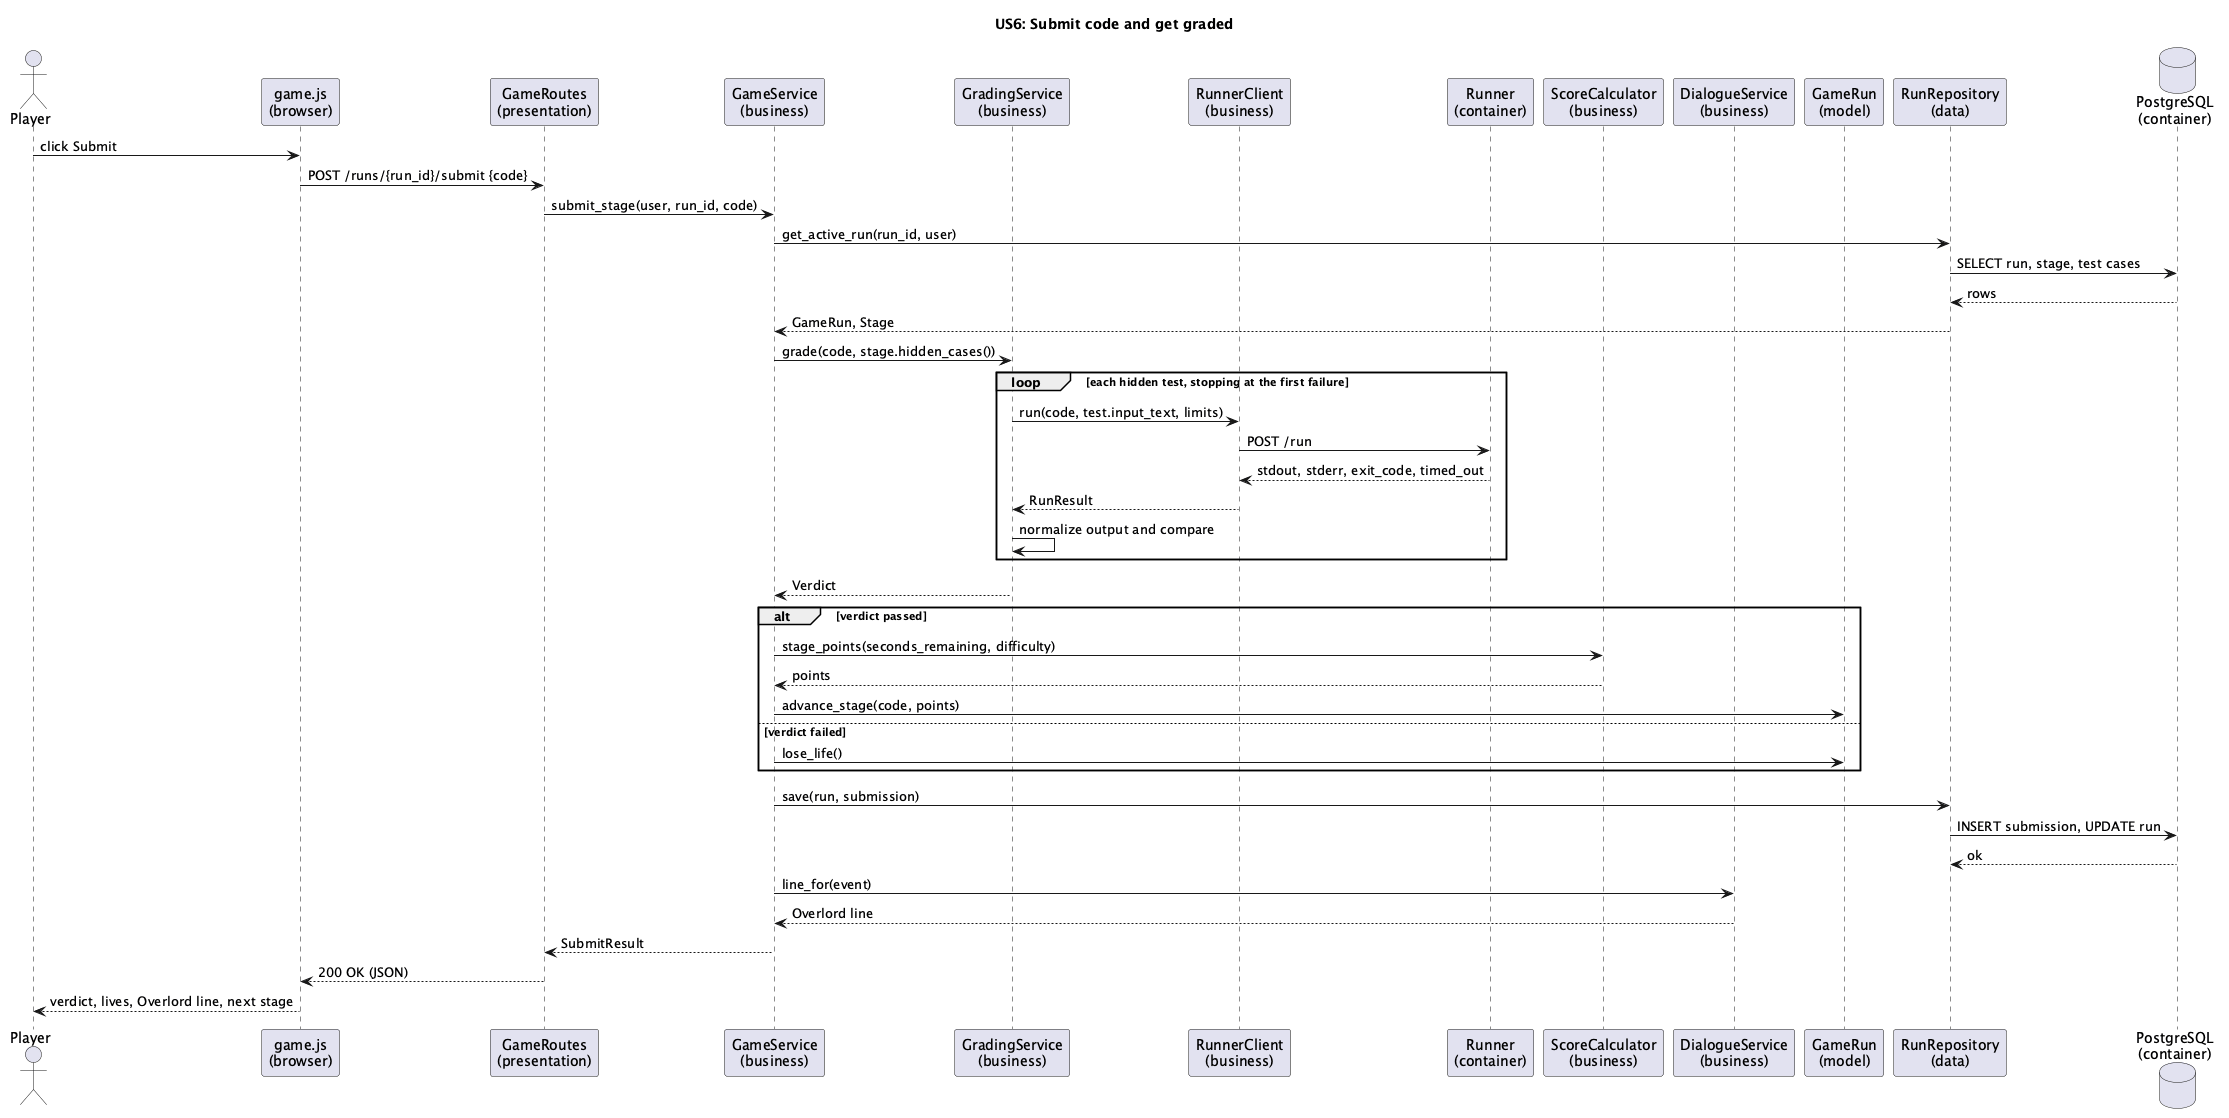

The diagram above was rendered by PlantUML. Its source (embedded in the PNG):
@startuml sequence-US6
' File: sequence-US6.wsd
' Description: Sequence diagram for US6 (Submit code and get graded),
'     showing how a submission moves through the presentation, business
'     logic, and data access layers and the sandbox runner container.
' Author(s): <team member names>

title US6: Submit code and get graded

actor Player
participant "game.js\n(browser)" as JS
participant "GameRoutes\n(presentation)" as Routes
participant "GameService\n(business)" as Game
participant "GradingService\n(business)" as Grading
participant "RunnerClient\n(business)" as RunnerClient
participant "Runner\n(container)" as Runner
participant "ScoreCalculator\n(business)" as Score
participant "DialogueService\n(business)" as Dialogue
participant "GameRun\n(model)" as Run
participant "RunRepository\n(data)" as Repo
database "PostgreSQL\n(container)" as DB

Player -> JS : click Submit
JS -> Routes : POST /runs/{run_id}/submit {code}
Routes -> Game : submit_stage(user, run_id, code)

Game -> Repo : get_active_run(run_id, user)
Repo -> DB : SELECT run, stage, test cases
DB --> Repo : rows
Repo --> Game : GameRun, Stage

Game -> Grading : grade(code, stage.hidden_cases())
loop each hidden test, stopping at the first failure
    Grading -> RunnerClient : run(code, test.input_text, limits)
    RunnerClient -> Runner : POST /run
    Runner --> RunnerClient : stdout, stderr, exit_code, timed_out
    RunnerClient --> Grading : RunResult
    Grading -> Grading : normalize output and compare
end
Grading --> Game : Verdict

alt verdict passed
    Game -> Score : stage_points(seconds_remaining, difficulty)
    Score --> Game : points
    Game -> Run : advance_stage(code, points)
else verdict failed
    Game -> Run : lose_life()
end

Game -> Repo : save(run, submission)
Repo -> DB : INSERT submission, UPDATE run
DB --> Repo : ok

Game -> Dialogue : line_for(event)
Dialogue --> Game : Overlord line

Game --> Routes : SubmitResult
Routes --> JS : 200 OK (JSON)
JS --> Player : verdict, lives, Overlord line, next stage

@enduml